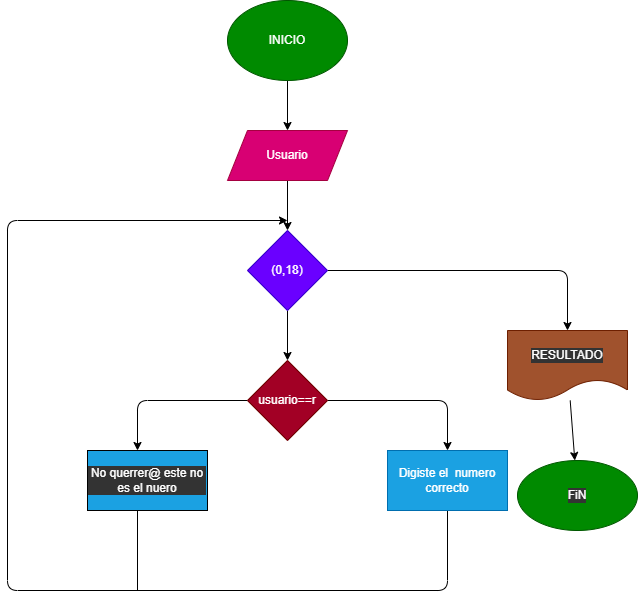

The diagram above was exported from draw.io. Its source (the exported page's mxGraphModel, read from the mxfile embedded in the PNG):
<mxGraphModel dx="798" dy="168310" grid="1" gridSize="10" guides="1" tooltips="1" connect="1" arrows="1" fold="1" page="1" pageScale="1" pageWidth="127700" pageHeight="167700" math="0" shadow="0">
  <root>
    <mxCell id="0" />
    <mxCell id="1" parent="0" />
    <mxCell id="3" style="edgeStyle=none;html=1;" edge="1" parent="1" source="2" target="4">
      <mxGeometry relative="1" as="geometry">
        <mxPoint x="480" y="120" as="targetPoint" />
      </mxGeometry>
    </mxCell>
    <mxCell id="2" value="INICIO" style="ellipse;whiteSpace=wrap;html=1;fillColor=#008a00;fontColor=#ffffff;strokeColor=#005700;" vertex="1" parent="1">
      <mxGeometry x="420" y="-20" width="120" height="80" as="geometry" />
    </mxCell>
    <mxCell id="5" style="edgeStyle=none;html=1;" edge="1" parent="1" source="4" target="6">
      <mxGeometry relative="1" as="geometry">
        <mxPoint x="480" y="210" as="targetPoint" />
      </mxGeometry>
    </mxCell>
    <mxCell id="4" value="Usuario" style="shape=parallelogram;perimeter=parallelogramPerimeter;whiteSpace=wrap;html=1;fixedSize=1;fillColor=#d80073;fontColor=#ffffff;strokeColor=#A50040;" vertex="1" parent="1">
      <mxGeometry x="420" y="110" width="120" height="50" as="geometry" />
    </mxCell>
    <mxCell id="7" style="edgeStyle=none;html=1;" edge="1" parent="1" source="6" target="8">
      <mxGeometry relative="1" as="geometry">
        <mxPoint x="480" y="350" as="targetPoint" />
      </mxGeometry>
    </mxCell>
    <mxCell id="17" style="edgeStyle=none;html=1;fontColor=#000000;" edge="1" parent="1" source="6" target="18">
      <mxGeometry relative="1" as="geometry">
        <mxPoint x="760" y="330" as="targetPoint" />
        <Array as="points">
          <mxPoint x="760" y="250" />
        </Array>
      </mxGeometry>
    </mxCell>
    <mxCell id="6" value="(0,18)" style="rhombus;whiteSpace=wrap;html=1;fillColor=#6a00ff;fontColor=#ffffff;strokeColor=#3700CC;" vertex="1" parent="1">
      <mxGeometry x="440" y="210" width="80" height="80" as="geometry" />
    </mxCell>
    <mxCell id="9" style="edgeStyle=none;html=1;" edge="1" parent="1" source="8" target="10">
      <mxGeometry relative="1" as="geometry">
        <mxPoint x="640" y="450" as="targetPoint" />
        <Array as="points">
          <mxPoint x="640" y="380" />
        </Array>
      </mxGeometry>
    </mxCell>
    <mxCell id="11" style="edgeStyle=none;html=1;fontColor=#000000;" edge="1" parent="1" source="8">
      <mxGeometry relative="1" as="geometry">
        <mxPoint x="330" y="430" as="targetPoint" />
        <Array as="points">
          <mxPoint x="330" y="380" />
        </Array>
      </mxGeometry>
    </mxCell>
    <mxCell id="8" value="usuario==r" style="rhombus;whiteSpace=wrap;html=1;fillColor=#a20025;fontColor=#ffffff;strokeColor=#6F0000;" vertex="1" parent="1">
      <mxGeometry x="440" y="340" width="80" height="80" as="geometry" />
    </mxCell>
    <mxCell id="14" style="edgeStyle=none;html=1;fontColor=#000000;" edge="1" parent="1" source="10">
      <mxGeometry relative="1" as="geometry">
        <mxPoint x="480" y="200" as="targetPoint" />
        <Array as="points">
          <mxPoint x="640" y="570" />
          <mxPoint x="200" y="570" />
          <mxPoint x="200" y="200" />
        </Array>
      </mxGeometry>
    </mxCell>
    <mxCell id="10" value="Digiste el&amp;nbsp; numero correcto" style="rounded=0;whiteSpace=wrap;html=1;fillColor=#1ba1e2;fontColor=#ffffff;strokeColor=#006EAF;" vertex="1" parent="1">
      <mxGeometry x="580" y="430" width="120" height="60" as="geometry" />
    </mxCell>
    <mxCell id="13" value="No querrer@ este no es el nuero" style="rounded=0;whiteSpace=wrap;html=1;labelBackgroundColor=#333333;fontColor=#ffffff;fillColor=#1ba1e2;strokeColor=default;gradientColor=none;glass=0;" vertex="1" parent="1">
      <mxGeometry x="280" y="430" width="120" height="60" as="geometry" />
    </mxCell>
    <mxCell id="16" value="" style="endArrow=none;html=1;fontColor=#000000;" edge="1" parent="1">
      <mxGeometry width="50" height="50" relative="1" as="geometry">
        <mxPoint x="330" y="570" as="sourcePoint" />
        <mxPoint x="330" y="490" as="targetPoint" />
        <Array as="points" />
      </mxGeometry>
    </mxCell>
    <mxCell id="19" style="edgeStyle=none;html=1;fontColor=#FFFFFF;" edge="1" parent="1" source="18" target="20">
      <mxGeometry relative="1" as="geometry">
        <mxPoint x="760" y="470" as="targetPoint" />
      </mxGeometry>
    </mxCell>
    <mxCell id="18" value="RESULTADO" style="shape=document;whiteSpace=wrap;html=1;boundedLbl=1;rounded=0;glass=0;labelBackgroundColor=#333333;fontColor=#ffffff;strokeColor=#6D1F00;fillColor=#a0522d;" vertex="1" parent="1">
      <mxGeometry x="700" y="310" width="120" height="70" as="geometry" />
    </mxCell>
    <mxCell id="20" value="FiN" style="ellipse;whiteSpace=wrap;html=1;rounded=0;glass=0;labelBackgroundColor=#333333;fontColor=#ffffff;strokeColor=#005700;fillColor=#008a00;" vertex="1" parent="1">
      <mxGeometry x="710" y="440" width="120" height="70" as="geometry" />
    </mxCell>
  </root>
</mxGraphModel>